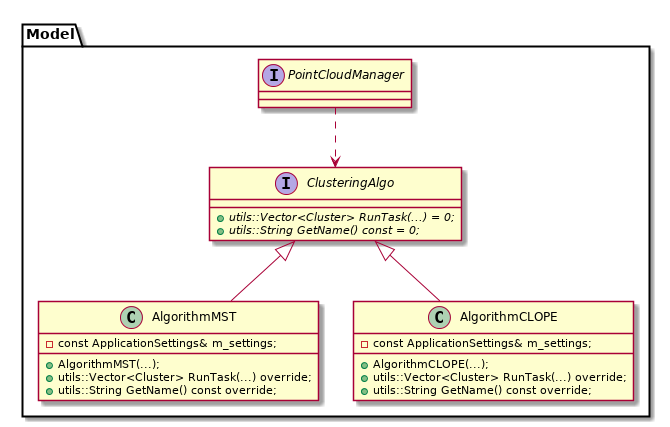

The diagram above was rendered by PlantUML. Its source (embedded in the PNG):
@startuml


package "Model" {	

	interface ClusteringAlgo {
	  +{abstract} utils::Vector<Cluster> RunTask(...) = 0;
	  +{abstract} utils::String GetName() const = 0;
	}

	class AlgorithmMST {
	  +AlgorithmMST(...);
	  +utils::Vector<Cluster> RunTask(...) override;
	  +utils::String GetName() const override;

	  -const ApplicationSettings& m_settings;
	}

	class AlgorithmCLOPE {
	   +AlgorithmCLOPE(...);
	   +utils::Vector<Cluster> RunTask(...) override;
	   +utils::String GetName() const override;

	   -const ApplicationSettings& m_settings;
	}

	interface PointCloudManager {
	}
}


ClusteringAlgo <|-- AlgorithmMST
ClusteringAlgo <|-- AlgorithmCLOPE

PointCloudManager ..> ClusteringAlgo


@enduml